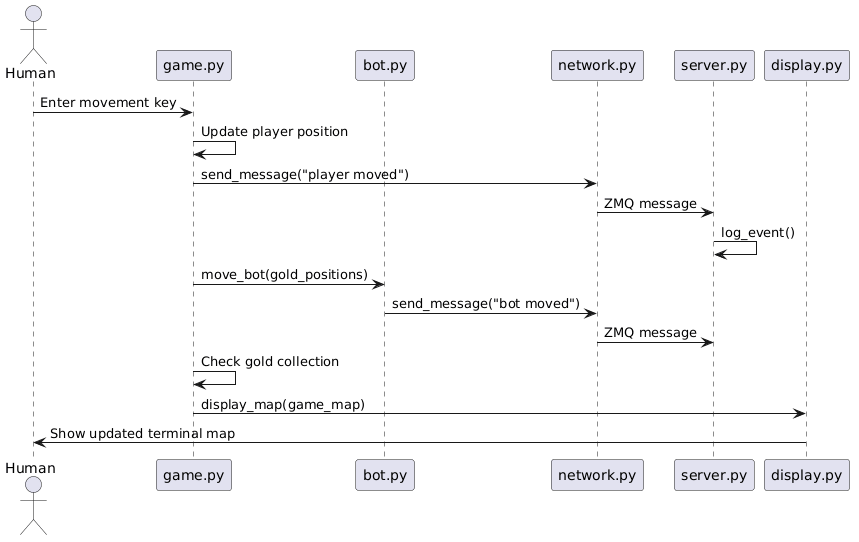

The diagram above was rendered by PlantUML. Its source (embedded in the PNG):
@startuml
actor Human
participant "game.py" as Game
participant "bot.py" as Bot
participant "network.py" as Network
participant "server.py" as Server
participant "display.py" as Display

Human -> Game : Enter movement key
Game -> Game : Update player position
Game -> Network : send_message("player moved")
Network -> Server : ZMQ message
Server -> Server : log_event()
Game -> Bot : move_bot(gold_positions)
Bot -> Network : send_message("bot moved")
Network -> Server : ZMQ message
Game -> Game : Check gold collection
Game -> Display : display_map(game_map)
Display -> Human : Show updated terminal map
@enduml